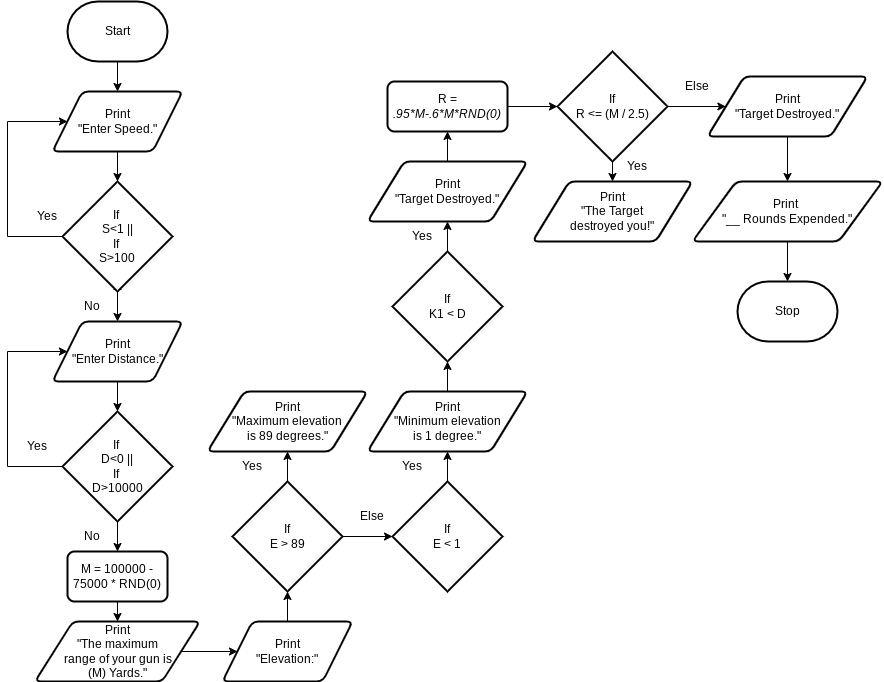

The diagram above was exported from draw.io. Its source (the exported page's mxGraphModel, read from the mxfile embedded in the PNG):
<mxGraphModel dx="1098" dy="692" grid="1" gridSize="10" guides="1" tooltips="1" connect="1" arrows="1" fold="1" page="1" pageScale="1" pageWidth="827" pageHeight="1169" math="0" shadow="0">
  <root>
    <mxCell id="0" />
    <mxCell id="1" parent="0" />
    <mxCell id="13" style="edgeStyle=orthogonalEdgeStyle;rounded=0;html=1;exitX=0.5;exitY=1;exitDx=0;exitDy=0;exitPerimeter=0;entryX=0.5;entryY=0;entryDx=0;entryDy=0;" edge="1" parent="1" source="2">
      <mxGeometry relative="1" as="geometry">
        <mxPoint x="120" y="100" as="targetPoint" />
      </mxGeometry>
    </mxCell>
    <mxCell id="2" value="Start" style="strokeWidth=2;html=1;shape=mxgraph.flowchart.terminator;whiteSpace=wrap;" vertex="1" parent="1">
      <mxGeometry x="70" y="10" width="100" height="60" as="geometry" />
    </mxCell>
    <mxCell id="8" style="edgeStyle=none;html=1;exitX=0.5;exitY=1;exitDx=0;exitDy=0;exitPerimeter=0;entryX=0.5;entryY=0;entryDx=0;entryDy=0;" edge="1" parent="1" source="5">
      <mxGeometry relative="1" as="geometry">
        <mxPoint x="120" y="290" as="targetPoint" />
      </mxGeometry>
    </mxCell>
    <mxCell id="15" style="edgeStyle=orthogonalEdgeStyle;rounded=0;html=1;exitX=0;exitY=0.5;exitDx=0;exitDy=0;exitPerimeter=0;entryX=0;entryY=0.5;entryDx=0;entryDy=0;" edge="1" parent="1" source="5">
      <mxGeometry relative="1" as="geometry">
        <mxPoint x="69.95000000000005" y="130" as="targetPoint" />
        <Array as="points">
          <mxPoint x="10" y="245" />
          <mxPoint x="10" y="130" />
        </Array>
      </mxGeometry>
    </mxCell>
    <mxCell id="20" style="edgeStyle=orthogonalEdgeStyle;rounded=0;html=1;exitX=0.5;exitY=1;exitDx=0;exitDy=0;exitPerimeter=0;entryX=0.5;entryY=0;entryDx=0;entryDy=0;" edge="1" parent="1" source="5" target="19">
      <mxGeometry relative="1" as="geometry" />
    </mxCell>
    <mxCell id="5" value="If&amp;nbsp;&lt;br&gt;S&amp;lt;1 ||&lt;br&gt;If&amp;nbsp;&lt;br&gt;S&amp;gt;100" style="strokeWidth=2;html=1;shape=mxgraph.flowchart.decision;whiteSpace=wrap;" vertex="1" parent="1">
      <mxGeometry x="65" y="190" width="110" height="110" as="geometry" />
    </mxCell>
    <mxCell id="10" value="Yes" style="text;html=1;strokeColor=none;fillColor=none;align=center;verticalAlign=middle;whiteSpace=wrap;rounded=0;" vertex="1" parent="1">
      <mxGeometry x="20" y="210" width="60" height="30" as="geometry" />
    </mxCell>
    <mxCell id="14" style="edgeStyle=orthogonalEdgeStyle;rounded=0;html=1;exitX=0.5;exitY=1;exitDx=0;exitDy=0;entryX=0.5;entryY=0;entryDx=0;entryDy=0;entryPerimeter=0;" edge="1" parent="1" target="5">
      <mxGeometry relative="1" as="geometry">
        <mxPoint x="120" y="160" as="sourcePoint" />
      </mxGeometry>
    </mxCell>
    <mxCell id="16" value="Print&lt;br&gt;&quot;Enter Speed.&quot;" style="shape=parallelogram;html=1;strokeWidth=2;perimeter=parallelogramPerimeter;whiteSpace=wrap;rounded=1;arcSize=12;size=0.23;" vertex="1" parent="1">
      <mxGeometry x="55" y="100" width="130" height="60" as="geometry" />
    </mxCell>
    <mxCell id="18" value="No" style="text;html=1;strokeColor=none;fillColor=none;align=center;verticalAlign=middle;whiteSpace=wrap;rounded=0;" vertex="1" parent="1">
      <mxGeometry x="65" y="300" width="60" height="30" as="geometry" />
    </mxCell>
    <mxCell id="22" style="edgeStyle=orthogonalEdgeStyle;rounded=0;html=1;exitX=0.5;exitY=1;exitDx=0;exitDy=0;entryX=0.5;entryY=0;entryDx=0;entryDy=0;entryPerimeter=0;" edge="1" parent="1" source="19" target="21">
      <mxGeometry relative="1" as="geometry" />
    </mxCell>
    <mxCell id="19" value="Print&lt;br&gt;&quot;Enter Distance.&quot;" style="shape=parallelogram;html=1;strokeWidth=2;perimeter=parallelogramPerimeter;whiteSpace=wrap;rounded=1;arcSize=12;size=0.23;" vertex="1" parent="1">
      <mxGeometry x="55" y="330" width="130" height="60" as="geometry" />
    </mxCell>
    <mxCell id="23" style="edgeStyle=orthogonalEdgeStyle;rounded=0;html=1;exitX=0;exitY=0.5;exitDx=0;exitDy=0;exitPerimeter=0;entryX=0;entryY=0.5;entryDx=0;entryDy=0;" edge="1" parent="1" source="21" target="19">
      <mxGeometry relative="1" as="geometry">
        <Array as="points">
          <mxPoint x="10" y="475" />
          <mxPoint x="10" y="360" />
        </Array>
      </mxGeometry>
    </mxCell>
    <mxCell id="26" style="edgeStyle=orthogonalEdgeStyle;rounded=0;html=1;exitX=0.5;exitY=1;exitDx=0;exitDy=0;exitPerimeter=0;entryX=0.5;entryY=0;entryDx=0;entryDy=0;" edge="1" parent="1" source="21" target="25">
      <mxGeometry relative="1" as="geometry" />
    </mxCell>
    <mxCell id="21" value="If&amp;nbsp;&lt;br&gt;D&amp;lt;0 ||&lt;br&gt;If&amp;nbsp;&lt;br&gt;D&amp;gt;10000" style="strokeWidth=2;html=1;shape=mxgraph.flowchart.decision;whiteSpace=wrap;" vertex="1" parent="1">
      <mxGeometry x="65" y="420" width="110" height="110" as="geometry" />
    </mxCell>
    <mxCell id="24" value="Yes" style="text;html=1;strokeColor=none;fillColor=none;align=center;verticalAlign=middle;whiteSpace=wrap;rounded=0;" vertex="1" parent="1">
      <mxGeometry x="10" y="440" width="60" height="30" as="geometry" />
    </mxCell>
    <mxCell id="29" style="edgeStyle=orthogonalEdgeStyle;rounded=0;html=1;exitX=0.5;exitY=1;exitDx=0;exitDy=0;entryX=0.5;entryY=0;entryDx=0;entryDy=0;" edge="1" parent="1" source="25" target="28">
      <mxGeometry relative="1" as="geometry" />
    </mxCell>
    <mxCell id="25" value="M = 100000 - 75000 * RND(0)" style="rounded=1;whiteSpace=wrap;html=1;absoluteArcSize=1;arcSize=14;strokeWidth=2;" vertex="1" parent="1">
      <mxGeometry x="70" y="560" width="100" height="50" as="geometry" />
    </mxCell>
    <mxCell id="27" value="No" style="text;html=1;strokeColor=none;fillColor=none;align=center;verticalAlign=middle;whiteSpace=wrap;rounded=0;" vertex="1" parent="1">
      <mxGeometry x="65" y="530" width="60" height="30" as="geometry" />
    </mxCell>
    <mxCell id="31" style="edgeStyle=orthogonalEdgeStyle;rounded=0;html=1;exitX=1;exitY=0.5;exitDx=0;exitDy=0;entryX=0;entryY=0.5;entryDx=0;entryDy=0;" edge="1" parent="1" source="28">
      <mxGeometry relative="1" as="geometry">
        <mxPoint x="240" y="660" as="targetPoint" />
      </mxGeometry>
    </mxCell>
    <mxCell id="28" value="Print&lt;br&gt;&quot;The maximum &lt;br&gt;range of your gun is &lt;br&gt;(M) Yards.&quot;" style="shape=parallelogram;html=1;strokeWidth=2;perimeter=parallelogramPerimeter;whiteSpace=wrap;rounded=1;arcSize=12;size=0.23;" vertex="1" parent="1">
      <mxGeometry x="37.5" y="630" width="165" height="60" as="geometry" />
    </mxCell>
    <mxCell id="58" style="edgeStyle=orthogonalEdgeStyle;rounded=0;html=1;exitX=0.5;exitY=0;exitDx=0;exitDy=0;entryX=0.5;entryY=1;entryDx=0;entryDy=0;entryPerimeter=0;" edge="1" parent="1" source="34" target="45">
      <mxGeometry relative="1" as="geometry" />
    </mxCell>
    <mxCell id="34" value="Print&lt;br&gt;&quot;Elevation:&quot;" style="shape=parallelogram;html=1;strokeWidth=2;perimeter=parallelogramPerimeter;whiteSpace=wrap;rounded=1;arcSize=12;size=0.23;" vertex="1" parent="1">
      <mxGeometry x="225" y="630" width="130" height="60" as="geometry" />
    </mxCell>
    <mxCell id="48" style="edgeStyle=orthogonalEdgeStyle;rounded=0;html=1;exitX=0.5;exitY=0;exitDx=0;exitDy=0;exitPerimeter=0;entryX=0.5;entryY=1;entryDx=0;entryDy=0;" edge="1" parent="1" source="45" target="47">
      <mxGeometry relative="1" as="geometry" />
    </mxCell>
    <mxCell id="57" style="edgeStyle=orthogonalEdgeStyle;rounded=0;html=1;exitX=1;exitY=0.5;exitDx=0;exitDy=0;exitPerimeter=0;entryX=0;entryY=0.5;entryDx=0;entryDy=0;entryPerimeter=0;" edge="1" parent="1" source="45" target="53">
      <mxGeometry relative="1" as="geometry" />
    </mxCell>
    <mxCell id="45" value="If&lt;br&gt;E &amp;gt; 89" style="strokeWidth=2;html=1;shape=mxgraph.flowchart.decision;whiteSpace=wrap;" vertex="1" parent="1">
      <mxGeometry x="235" y="490" width="110" height="110" as="geometry" />
    </mxCell>
    <mxCell id="47" value="Print&lt;br&gt;&quot;Maximum elevation &lt;br&gt;is 89 degrees.&quot;" style="shape=parallelogram;html=1;strokeWidth=2;perimeter=parallelogramPerimeter;whiteSpace=wrap;rounded=1;arcSize=12;size=0.23;" vertex="1" parent="1">
      <mxGeometry x="210" y="400" width="160" height="60" as="geometry" />
    </mxCell>
    <mxCell id="49" value="Yes" style="text;html=1;strokeColor=none;fillColor=none;align=center;verticalAlign=middle;whiteSpace=wrap;rounded=0;" vertex="1" parent="1">
      <mxGeometry x="225" y="460" width="60" height="30" as="geometry" />
    </mxCell>
    <mxCell id="52" style="edgeStyle=orthogonalEdgeStyle;rounded=0;html=1;exitX=0.5;exitY=0;exitDx=0;exitDy=0;exitPerimeter=0;entryX=0.5;entryY=1;entryDx=0;entryDy=0;" edge="1" parent="1" source="53" target="54">
      <mxGeometry relative="1" as="geometry" />
    </mxCell>
    <mxCell id="53" value="If&lt;br&gt;E &amp;lt; 1" style="strokeWidth=2;html=1;shape=mxgraph.flowchart.decision;whiteSpace=wrap;" vertex="1" parent="1">
      <mxGeometry x="395" y="490" width="110" height="110" as="geometry" />
    </mxCell>
    <mxCell id="62" style="edgeStyle=orthogonalEdgeStyle;rounded=0;html=1;exitX=0.5;exitY=0;exitDx=0;exitDy=0;entryX=0.5;entryY=1;entryDx=0;entryDy=0;entryPerimeter=0;" edge="1" parent="1" source="54" target="59">
      <mxGeometry relative="1" as="geometry" />
    </mxCell>
    <mxCell id="54" value="Print&lt;br&gt;&quot;Minimum elevation&lt;br&gt;is 1 degree.&quot;" style="shape=parallelogram;html=1;strokeWidth=2;perimeter=parallelogramPerimeter;whiteSpace=wrap;rounded=1;arcSize=12;size=0.23;" vertex="1" parent="1">
      <mxGeometry x="370" y="400" width="160" height="60" as="geometry" />
    </mxCell>
    <mxCell id="55" value="Yes" style="text;html=1;strokeColor=none;fillColor=none;align=center;verticalAlign=middle;whiteSpace=wrap;rounded=0;" vertex="1" parent="1">
      <mxGeometry x="385" y="460" width="60" height="30" as="geometry" />
    </mxCell>
    <mxCell id="56" value="Else" style="text;html=1;strokeColor=none;fillColor=none;align=center;verticalAlign=middle;whiteSpace=wrap;rounded=0;" vertex="1" parent="1">
      <mxGeometry x="345" y="510" width="60" height="30" as="geometry" />
    </mxCell>
    <mxCell id="61" style="edgeStyle=orthogonalEdgeStyle;rounded=0;html=1;exitX=0.5;exitY=0;exitDx=0;exitDy=0;exitPerimeter=0;entryX=0.5;entryY=1;entryDx=0;entryDy=0;" edge="1" parent="1" source="59" target="60">
      <mxGeometry relative="1" as="geometry" />
    </mxCell>
    <mxCell id="59" value="If&lt;br&gt;K1 &amp;lt; D" style="strokeWidth=2;html=1;shape=mxgraph.flowchart.decision;whiteSpace=wrap;" vertex="1" parent="1">
      <mxGeometry x="395" y="260" width="110" height="110" as="geometry" />
    </mxCell>
    <mxCell id="65" style="edgeStyle=orthogonalEdgeStyle;rounded=0;html=1;exitX=0.5;exitY=0;exitDx=0;exitDy=0;entryX=0.5;entryY=1;entryDx=0;entryDy=0;fontFamily=Helvetica;fontSize=12;fontColor=#F0F0F0;" edge="1" parent="1" source="60" target="64">
      <mxGeometry relative="1" as="geometry" />
    </mxCell>
    <mxCell id="60" value="Print&lt;br&gt;&quot;Target Destroyed.&quot;" style="shape=parallelogram;html=1;strokeWidth=2;perimeter=parallelogramPerimeter;whiteSpace=wrap;rounded=1;arcSize=12;size=0.23;" vertex="1" parent="1">
      <mxGeometry x="370" y="170" width="160" height="60" as="geometry" />
    </mxCell>
    <mxCell id="63" value="Yes" style="text;html=1;strokeColor=none;fillColor=none;align=center;verticalAlign=middle;whiteSpace=wrap;rounded=0;" vertex="1" parent="1">
      <mxGeometry x="395" y="230" width="60" height="30" as="geometry" />
    </mxCell>
    <mxCell id="67" style="edgeStyle=orthogonalEdgeStyle;rounded=0;html=1;exitX=1;exitY=0.5;exitDx=0;exitDy=0;entryX=0;entryY=0.5;entryDx=0;entryDy=0;entryPerimeter=0;fontFamily=Helvetica;fontSize=12;fontColor=#F0F0F0;" edge="1" parent="1" source="64" target="66">
      <mxGeometry relative="1" as="geometry" />
    </mxCell>
    <mxCell id="64" value="&lt;font style=&quot;font-size: 12px;&quot;&gt;R =&lt;br&gt;&lt;span id=&quot;docs-internal-guid-7a35b8cd-7fff-3794-7a6c-7937e1bcdf27&quot;&gt;&lt;span style=&quot;font-style: italic; font-variant-numeric: normal; font-variant-east-asian: normal; font-variant-alternates: normal; font-variant-position: normal; vertical-align: baseline;&quot;&gt;.&lt;/span&gt;&lt;span style=&quot;font-style: italic; font-variant-numeric: normal; font-variant-east-asian: normal; font-variant-alternates: normal; font-variant-position: normal; vertical-align: baseline;&quot;&gt;95&lt;/span&gt;&lt;span style=&quot;font-style: italic; font-variant-numeric: normal; font-variant-east-asian: normal; font-variant-alternates: normal; font-variant-position: normal; vertical-align: baseline;&quot;&gt;*M-.&lt;/span&gt;&lt;span style=&quot;font-style: italic; font-variant-numeric: normal; font-variant-east-asian: normal; font-variant-alternates: normal; font-variant-position: normal; vertical-align: baseline;&quot;&gt;6&lt;/span&gt;&lt;span style=&quot;font-style: italic; font-variant-numeric: normal; font-variant-east-asian: normal; font-variant-alternates: normal; font-variant-position: normal; vertical-align: baseline;&quot;&gt;*M*&lt;/span&gt;&lt;span style=&quot;font-style: italic; font-variant-numeric: normal; font-variant-east-asian: normal; font-variant-alternates: normal; font-variant-position: normal; vertical-align: baseline;&quot;&gt;RND&lt;/span&gt;&lt;span style=&quot;font-style: italic; font-variant-numeric: normal; font-variant-east-asian: normal; font-variant-alternates: normal; font-variant-position: normal; vertical-align: baseline;&quot;&gt;(&lt;/span&gt;&lt;span style=&quot;font-style: italic; font-variant-numeric: normal; font-variant-east-asian: normal; font-variant-alternates: normal; font-variant-position: normal; vertical-align: baseline;&quot;&gt;0&lt;/span&gt;&lt;span style=&quot;font-style: italic; font-variant-numeric: normal; font-variant-east-asian: normal; font-variant-alternates: normal; font-variant-position: normal; vertical-align: baseline;&quot;&gt;)&lt;/span&gt;&lt;/span&gt;&lt;/font&gt;" style="rounded=1;whiteSpace=wrap;html=1;absoluteArcSize=1;arcSize=14;strokeWidth=2;" vertex="1" parent="1">
      <mxGeometry x="390" y="90" width="120" height="50" as="geometry" />
    </mxCell>
    <mxCell id="69" style="edgeStyle=orthogonalEdgeStyle;rounded=0;html=1;exitX=0.5;exitY=1;exitDx=0;exitDy=0;exitPerimeter=0;entryX=0.5;entryY=0;entryDx=0;entryDy=0;fontFamily=Helvetica;fontSize=12;fontColor=#F0F0F0;" edge="1" parent="1" source="66" target="68">
      <mxGeometry relative="1" as="geometry" />
    </mxCell>
    <mxCell id="72" style="edgeStyle=orthogonalEdgeStyle;rounded=0;html=1;exitX=1;exitY=0.5;exitDx=0;exitDy=0;exitPerimeter=0;entryX=0;entryY=0.5;entryDx=0;entryDy=0;fontFamily=Helvetica;fontSize=12;fontColor=#F0F0F0;" edge="1" parent="1" source="66" target="71">
      <mxGeometry relative="1" as="geometry" />
    </mxCell>
    <mxCell id="66" value="If&lt;br&gt;R &amp;lt;= (M / 2.5)" style="strokeWidth=2;html=1;shape=mxgraph.flowchart.decision;whiteSpace=wrap;" vertex="1" parent="1">
      <mxGeometry x="560" y="60" width="110" height="110" as="geometry" />
    </mxCell>
    <mxCell id="68" value="Print&lt;br&gt;&quot;The Target &lt;br&gt;destroyed you!&quot;" style="shape=parallelogram;html=1;strokeWidth=2;perimeter=parallelogramPerimeter;whiteSpace=wrap;rounded=1;arcSize=12;size=0.23;" vertex="1" parent="1">
      <mxGeometry x="535" y="190" width="160" height="60" as="geometry" />
    </mxCell>
    <mxCell id="70" value="Yes" style="text;html=1;strokeColor=none;fillColor=none;align=center;verticalAlign=middle;whiteSpace=wrap;rounded=0;" vertex="1" parent="1">
      <mxGeometry x="610" y="160" width="60" height="30" as="geometry" />
    </mxCell>
    <mxCell id="76" style="edgeStyle=orthogonalEdgeStyle;rounded=0;html=1;exitX=0.5;exitY=1;exitDx=0;exitDy=0;entryX=0.5;entryY=0;entryDx=0;entryDy=0;fontFamily=Helvetica;fontSize=12;fontColor=#F0F0F0;" edge="1" parent="1" source="71" target="75">
      <mxGeometry relative="1" as="geometry" />
    </mxCell>
    <mxCell id="71" value="Print&lt;br&gt;&quot;Target Destroyed.&quot;" style="shape=parallelogram;html=1;strokeWidth=2;perimeter=parallelogramPerimeter;whiteSpace=wrap;rounded=1;arcSize=12;size=0.23;" vertex="1" parent="1">
      <mxGeometry x="710" y="85" width="160" height="60" as="geometry" />
    </mxCell>
    <mxCell id="73" value="Else" style="text;html=1;strokeColor=none;fillColor=none;align=center;verticalAlign=middle;whiteSpace=wrap;rounded=0;" vertex="1" parent="1">
      <mxGeometry x="670" y="80" width="60" height="30" as="geometry" />
    </mxCell>
    <mxCell id="74" value="Stop" style="strokeWidth=2;html=1;shape=mxgraph.flowchart.terminator;whiteSpace=wrap;" vertex="1" parent="1">
      <mxGeometry x="740" y="290" width="100" height="60" as="geometry" />
    </mxCell>
    <mxCell id="77" style="edgeStyle=orthogonalEdgeStyle;rounded=0;html=1;exitX=0.5;exitY=1;exitDx=0;exitDy=0;entryX=0.5;entryY=0;entryDx=0;entryDy=0;entryPerimeter=0;fontFamily=Helvetica;fontSize=12;fontColor=#F0F0F0;" edge="1" parent="1" source="75" target="74">
      <mxGeometry relative="1" as="geometry" />
    </mxCell>
    <mxCell id="75" value="Print&amp;nbsp;&lt;br&gt;&quot;__ Rounds Expended.&quot;" style="shape=parallelogram;html=1;strokeWidth=2;perimeter=parallelogramPerimeter;whiteSpace=wrap;rounded=1;arcSize=12;size=0.23;" vertex="1" parent="1">
      <mxGeometry x="695" y="190" width="190" height="60" as="geometry" />
    </mxCell>
  </root>
</mxGraphModel>